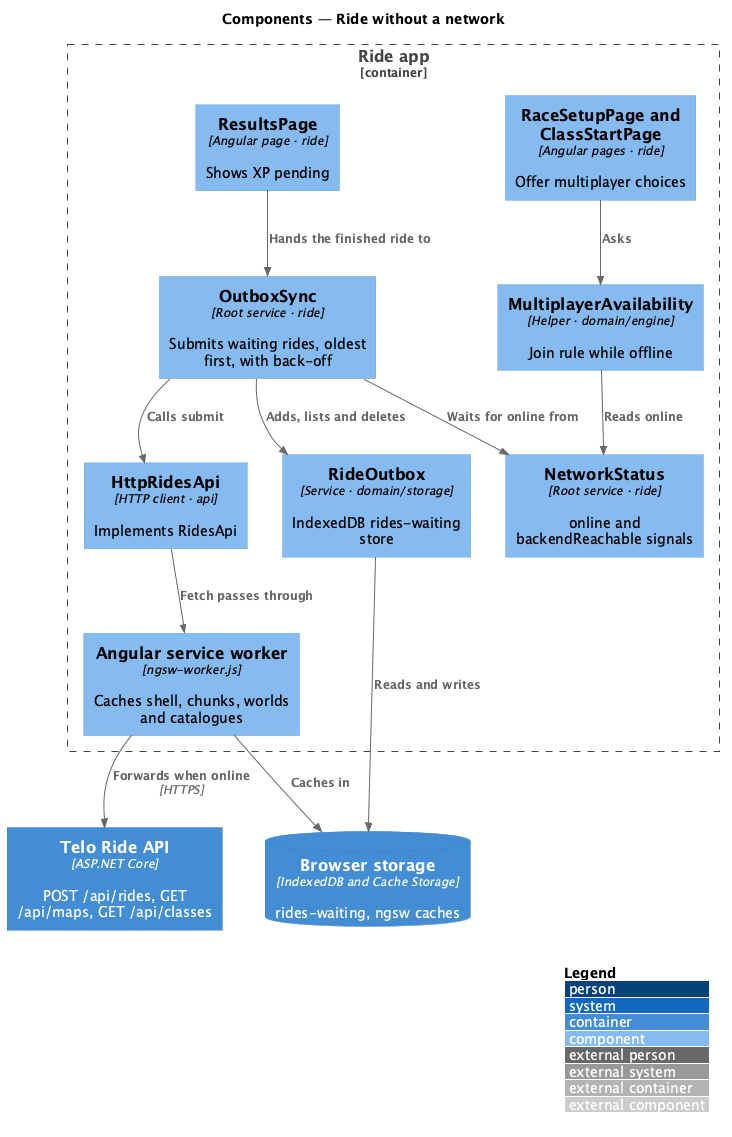

The diagram above was rendered by PlantUML. Its source (embedded in the PNG):
@startuml
!include <C4/C4_Component>
LAYOUT_WITH_LEGEND()
title Components — Ride without a network

Container(api, "Telo Ride API", "ASP.NET Core", "POST /api/rides, GET /api/maps, GET /api/classes")
ContainerDb(idb, "Browser storage", "IndexedDB and Cache Storage", "rides-waiting, ngsw caches")
Container_Boundary(app, "Ride app") {
  Component(results, "ResultsPage", "Angular page · ride", "Shows XP pending")
  Component(setup, "RaceSetupPage and ClassStartPage", "Angular pages · ride", "Offer multiplayer choices")
  Component(sync, "OutboxSync", "Root service · ride", "Submits waiting rides, oldest first, with back-off")
  Component(net, "NetworkStatus", "Root service · ride", "online and backendReachable signals")
  Component(avail, "MultiplayerAvailability", "Helper · domain/engine", "Join rule while offline")
  Component(outbox, "RideOutbox", "Service · domain/storage", "IndexedDB rides-waiting store")
  Component(ridesApi, "HttpRidesApi", "HTTP client · api", "Implements RidesApi")
  Component(sw, "Angular service worker", "ngsw-worker.js", "Caches shell, chunks, worlds and catalogues")
}
Rel(results, sync, "Hands the finished ride to")
Rel(sync, outbox, "Adds, lists and deletes")
Rel(sync, ridesApi, "Calls submit")
Rel(sync, net, "Waits for online from")
Rel(setup, avail, "Asks")
Rel(avail, net, "Reads online")
Rel(outbox, idb, "Reads and writes")
Rel(ridesApi, sw, "Fetch passes through")
Rel(sw, idb, "Caches in")
Rel(sw, api, "Forwards when online", "HTTPS")
@enduml